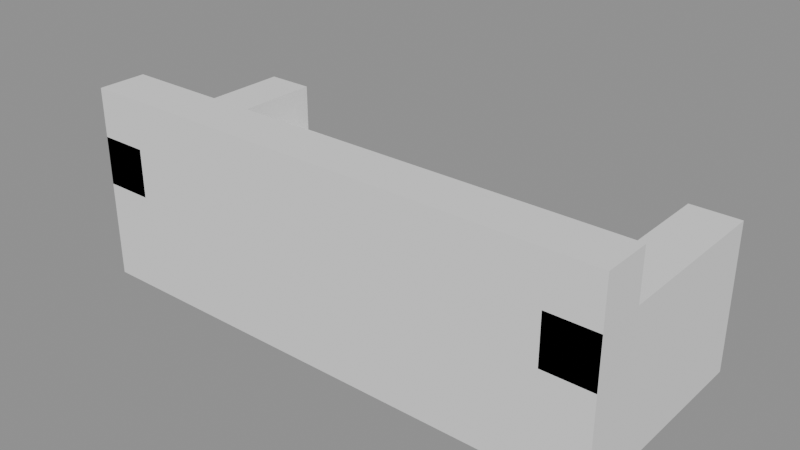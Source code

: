 # Source: p0018.blend  (saved by Blender 4.5.90; exported with 4.5.12 LTS)
import bpy
from mathutils import Matrix  # noqa: F401  (used for matrix-valued properties, if any)

bpy.ops.wm.read_factory_settings(use_empty=True)
scene = bpy.context.scene
scene.name = 'Scene'

# ---- collections
col_asset_p0018 = bpy.data.collections.new('Asset_p0018'); scene.collection.children.link(col_asset_p0018)

# ---- meshes
me_cube = bpy.data.meshes.new('Cube')
me_cube.from_pydata([(-0.5, -0.5, -0.5), (-0.5, -0.5, 0.5), (-0.5, 0.5, -0.5), (-0.5, 0.5, 0.5), (0.5, -0.5, -0.5), (0.5, -0.5, 0.5), (0.5, 0.5, -0.5), (0.5, 0.5, 0.5)], [], [(0, 1, 3, 2), (2, 3, 7, 6), (6, 7, 5, 4), (4, 5, 1, 0), (2, 6, 4, 0), (7, 3, 1, 5)])
_uv = me_cube.uv_layers.new(name='UVMap')
_uv.uv.foreach_set('vector', [0.375, 0.0, 0.625, 0.0, 0.625, 0.25, 0.375, 0.25, 0.375, 0.25, 0.625, 0.25, 0.625, 0.5, 0.375, 0.5, 0.375, 0.5, 0.625, 0.5, 0.625, 0.75, 0.375, 0.75, 0.375, 0.75, 0.625, 0.75, 0.625, 1.0, 0.375, 1.0, 0.125, 0.5, 0.375, 0.5, 0.375, 0.75, 0.125, 0.75, 0.625, 0.5, 0.875, 0.5, 0.875, 0.75, 0.625, 0.75])
me_cube.update()
me_cube_003 = bpy.data.meshes.new('Cube.003')
me_cube_003.from_pydata([(-0.5, -0.5, -0.5), (-0.5, -0.5, 0.5), (-0.5, 0.5, -0.5), (-0.5, 0.5, 0.5), (0.5, -0.5, -0.5), (0.5, -0.5, 0.5), (0.5, 0.5, -0.5), (0.5, 0.5, 0.5)], [], [(0, 1, 3, 2), (2, 3, 7, 6), (6, 7, 5, 4), (4, 5, 1, 0), (2, 6, 4, 0), (7, 3, 1, 5)])
_uv = me_cube_003.uv_layers.new(name='UVMap')
_uv.uv.foreach_set('vector', [0.375, 0.0, 0.625, 0.0, 0.625, 0.25, 0.375, 0.25, 0.375, 0.25, 0.625, 0.25, 0.625, 0.5, 0.375, 0.5, 0.375, 0.5, 0.625, 0.5, 0.625, 0.75, 0.375, 0.75, 0.375, 0.75, 0.625, 0.75, 0.625, 1.0, 0.375, 1.0, 0.125, 0.5, 0.375, 0.5, 0.375, 0.75, 0.125, 0.75, 0.625, 0.5, 0.875, 0.5, 0.875, 0.75, 0.625, 0.75])
me_cube_003.update()
me_cube_002 = bpy.data.meshes.new('Cube.002')
me_cube_002.from_pydata([(-0.5, -0.5, -0.5), (-0.5, -0.5, 0.5), (-0.5, 0.5, -0.5), (-0.5, 0.5, 0.5), (0.5, -0.5, -0.5), (0.5, -0.5, 0.5), (0.5, 0.5, -0.5), (0.5, 0.5, 0.5)], [], [(0, 1, 3, 2), (2, 3, 7, 6), (6, 7, 5, 4), (4, 5, 1, 0), (2, 6, 4, 0), (7, 3, 1, 5)])
_uv = me_cube_002.uv_layers.new(name='UVMap')
_uv.uv.foreach_set('vector', [0.375, 0.0, 0.625, 0.0, 0.625, 0.25, 0.375, 0.25, 0.375, 0.25, 0.625, 0.25, 0.625, 0.5, 0.375, 0.5, 0.375, 0.5, 0.625, 0.5, 0.625, 0.75, 0.375, 0.75, 0.375, 0.75, 0.625, 0.75, 0.625, 1.0, 0.375, 1.0, 0.125, 0.5, 0.375, 0.5, 0.375, 0.75, 0.125, 0.75, 0.625, 0.5, 0.875, 0.5, 0.875, 0.75, 0.625, 0.75])
me_cube_002.update()
me_cube_001 = bpy.data.meshes.new('Cube.001')
me_cube_001.from_pydata([(-0.5, -0.5, -0.5), (-0.5, -0.5, 0.5), (-0.5, 0.5, -0.5), (-0.5, 0.5, 0.5), (0.5, -0.5, -0.5), (0.5, -0.5, 0.5), (0.5, 0.5, -0.5), (0.5, 0.5, 0.5)], [], [(0, 1, 3, 2), (2, 3, 7, 6), (6, 7, 5, 4), (4, 5, 1, 0), (2, 6, 4, 0), (7, 3, 1, 5)])
_uv = me_cube_001.uv_layers.new(name='UVMap')
_uv.uv.foreach_set('vector', [0.375, 0.0, 0.625, 0.0, 0.625, 0.25, 0.375, 0.25, 0.375, 0.25, 0.625, 0.25, 0.625, 0.5, 0.375, 0.5, 0.375, 0.5, 0.625, 0.5, 0.625, 0.75, 0.375, 0.75, 0.375, 0.75, 0.625, 0.75, 0.625, 1.0, 0.375, 1.0, 0.125, 0.5, 0.375, 0.5, 0.375, 0.75, 0.125, 0.75, 0.625, 0.5, 0.875, 0.5, 0.875, 0.75, 0.625, 0.75])
me_cube_001.update()

# ---- objects
ob_basesofa = bpy.data.objects.new('BaseSofa', me_cube)
ob_reposabrazosderecho = bpy.data.objects.new('ReposabrazosDerecho', me_cube_003)
ob_reposabrazosizquierdo = bpy.data.objects.new('ReposabrazosIzquierdo', me_cube_002)
ob_respaldosofa = bpy.data.objects.new('RespaldoSofa', me_cube_001)

# ---- transforms, parenting, visibility, modifiers, constraints
ob_basesofa.location = (1.1, 0.45, 0.2)
ob_basesofa.scale = (2.2, 0.9, 0.4)
ob_reposabrazosderecho.location = (2.1, 0.45, 0.5)
ob_reposabrazosderecho.scale = (0.2, 0.9, 0.2)
ob_reposabrazosizquierdo.location = (0.1, 0.45, 0.5)
ob_reposabrazosizquierdo.scale = (0.2, 0.9, 0.2)
ob_respaldosofa.location = (1.1, 0.1, 0.6)
ob_respaldosofa.scale = (2.2, 0.2, 0.4)

# ---- collection membership
col_asset_p0018.objects.link(ob_basesofa)
col_asset_p0018.objects.link(ob_reposabrazosderecho)
col_asset_p0018.objects.link(ob_reposabrazosizquierdo)
col_asset_p0018.objects.link(ob_respaldosofa)

# ---- scene / render settings (as saved in the file)
scene.frame_start = 1; scene.frame_end = 250; scene.frame_set(1)
scene.render.engine = 'BLENDER_EEVEE_NEXT'
bpy.context.view_layer.update()

# ---- added for rendering (the .blend has no active camera and no usable light): camera, sun + grey world if the file has none
cam_auto = bpy.data.cameras.new('AutoCamera')
cam_auto.lens = 50.0
cam_auto.sensor_width = 36.0
cam_auto.clip_end = 1000.0
ob_auto_camera = bpy.data.objects.new('AutoCamera', cam_auto)
scene.collection.objects.link(ob_auto_camera)
ob_auto_camera.location = (3.42045, -2.33454, 2.25636)
ob_auto_camera.rotation_euler = (1.09748, -7.21219e-08, 0.694738)
scene.camera = ob_auto_camera
light_auto_sun = bpy.data.lights.new('AutoSun', 'SUN')
light_auto_sun.energy = 3.0
light_auto_sun.angle = 0.0523599
ob_auto_sun = bpy.data.objects.new('AutoSun', light_auto_sun)
scene.collection.objects.link(ob_auto_sun)
ob_auto_sun.rotation_euler = (0.872665, 0.174533, 0.523599)
if scene.world is None:
    world_auto = bpy.data.worlds.new('AutoWorld')
    world_auto.color = (0.3, 0.3, 0.3)
    scene.world = world_auto
bpy.context.view_layer.update()
